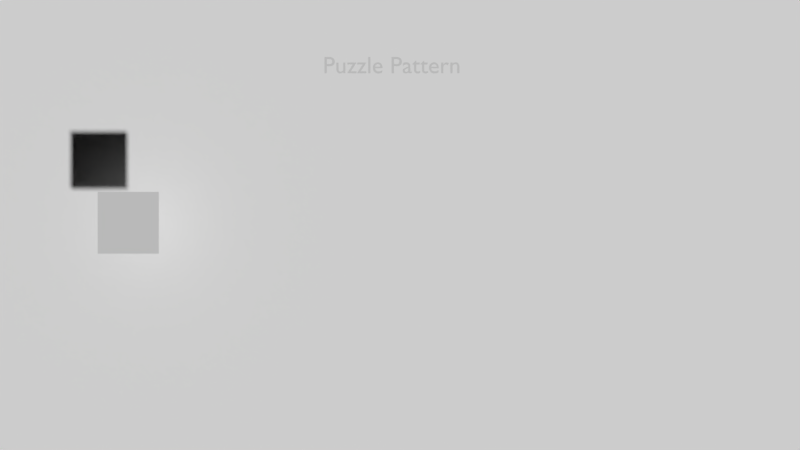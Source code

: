 # Source: puzzled.blend  (saved by Blender 2.78.0; exported with 4.5.12 LTS)
import bpy
from mathutils import Matrix  # noqa: F401  (used for matrix-valued properties, if any)

bpy.ops.wm.read_factory_settings(use_empty=True)
scene = bpy.context.scene
scene.name = 'PATTERN_VISUAL'

# ---- collections
col_collection_1_003 = bpy.data.collections.new('Collection 1.003'); scene.collection.children.link(col_collection_1_003)

# ---- materials (node trees are filled in below, after node groups)
mat_font = bpy.data.materials.new('font')
mat_font.alpha_threshold = 0.0
mat_font.use_transparent_shadow = False
mat_font.roughness = 0.5
mat_btn_play = bpy.data.materials.new('btn_play')
mat_btn_play.alpha_threshold = 0.0
mat_btn_play.use_transparent_shadow = False
mat_btn_play.roughness = 0.5
mat_transparent_bg = bpy.data.materials.new('transparent_bg')
mat_transparent_bg.alpha_threshold = 0.0
mat_transparent_bg.use_transparent_shadow = False
mat_transparent_bg.diffuse_color = (1.0, 1.0, 1.0, 1.0)
mat_transparent_bg.roughness = 0.5
mat_space_block = bpy.data.materials.new('space_block')
mat_space_block.alpha_threshold = 0.0
mat_space_block.use_transparent_shadow = False
mat_space_block.diffuse_color = (0.0, 0.0, 0.0, 1.0)
mat_space_block.roughness = 0.5
mat_space_block.line_color = (0.0, 0.0, 0.0, 1.0)
mat_block_001 = bpy.data.materials.new('block.001')
mat_block_001.alpha_threshold = 0.0
mat_block_001.use_transparent_shadow = False
mat_block_001.roughness = 0.5
mat_block_001.specular_intensity = 0.2341
mat_block_001.line_color = (0.0, 0.0, 0.0, 1.0)

# ---- material node trees

# ---- world
world_world_002 = bpy.data.worlds.new('World.002'); scene.world = world_world_002
world_world_002.color = (0.0, 0.0, 0.0)
world_world_002.use_sun_shadow = False
world_world_002.sun_shadow_jitter_overblur = 0.0
world_world_002.cycles.sampling_method = 'MANUAL'

# ---- cameras
cam_camera_003 = bpy.data.cameras.new('Camera.003')
cam_camera_003.clip_end = 100.0
cam_camera_003.lens = 35.0
cam_camera_003.sensor_width = 32.0
cam_camera_003.sensor_height = 18.0
cam_camera_003.display_size = 2.0
cam_camera_003.dof.focus_distance = 0.0
cam_camera_003.dof.aperture_fstop = 128.0
cam_camera_003.dof.aperture_blades = 6

# ---- meshes
me_plane_076 = bpy.data.meshes.new('Plane.076')
me_plane_076.from_pydata([(-1.0, -1.0, 0.0), (1.0, -1.0, 0.0), (-1.0, 1.0, 0.0), (1.0, 1.0, 0.0)], [], [(0, 1, 3, 2)])
_uv = me_plane_076.uv_layers.new(name='UVMap')
_uv.uv.foreach_set('vector', [0.2484, 0.5729, 0.4702, 0.5729, 0.4702, 0.9961, 0.2484, 0.9961])
me_plane_076.materials.append(mat_btn_play)
me_plane_076.use_remesh_preserve_volume = False
me_plane_076.use_remesh_preserve_attributes = False
me_plane_076.use_mirror_vertex_groups = False
me_plane_076.update()
me_plane_074 = bpy.data.meshes.new('Plane.074')
me_plane_074.from_pydata([(-1.0, -1.0, 0.0), (1.0, -1.0, 0.0), (-1.0, 1.0, 0.0), (1.0, 1.0, 0.0)], [], [(0, 1, 3, 2)])
me_plane_074.materials.append(mat_transparent_bg)
me_plane_074.use_remesh_preserve_volume = False
me_plane_074.use_remesh_preserve_attributes = False
me_plane_074.use_mirror_vertex_groups = False
me_plane_074.update()
me_plane_073 = bpy.data.meshes.new('Plane.073')
me_plane_073.from_pydata([(-1.0, -1.0, 0.0), (1.0, -1.0, 0.0), (-1.0, 1.0, 0.0), (1.0, 1.0, 0.0)], [], [(0, 1, 3, 2)])
_uv = me_plane_073.uv_layers.new(name='UVMap')
_uv.uv.foreach_set('vector', [0.7855, 0.08894, 0.9546, 0.08894, 0.9546, 0.3289, 0.7855, 0.3289])
me_plane_073.materials.append(mat_space_block)
me_plane_073.use_remesh_preserve_volume = False
me_plane_073.use_remesh_preserve_attributes = False
me_plane_073.use_mirror_vertex_groups = False
me_plane_073.update()
me_plane_072 = bpy.data.meshes.new('Plane.072')
me_plane_072.from_pydata([(-1.0, -1.0, 0.0), (1.0, -1.0, 0.0), (-1.0, 1.0, 0.0), (1.0, 1.0, 0.0)], [], [(0, 1, 3, 2)])
_uv = me_plane_072.uv_layers.new(name='UVMap')
_uv.uv.foreach_set('vector', [0.5355, 0.08894, 0.7046, 0.08894, 0.7046, 0.3289, 0.5355, 0.3289])
me_plane_072.materials.append(mat_block_001)
me_plane_072.use_remesh_preserve_volume = False
me_plane_072.use_remesh_preserve_attributes = False
me_plane_072.use_mirror_vertex_groups = False
me_plane_072.update()
me_plane_071 = bpy.data.meshes.new('Plane.071')
me_plane_071.from_pydata([(-1.0, -1.0, 0.0), (1.0, -1.0, 0.0), (-1.0, 1.0, 0.0), (1.0, 1.0, 0.0)], [], [(0, 1, 3, 2)])
me_plane_071.use_remesh_preserve_volume = False
me_plane_071.use_remesh_preserve_attributes = False
me_plane_071.use_mirror_vertex_groups = False
me_plane_071.update()
me_plane_070 = bpy.data.meshes.new('Plane.070')
me_plane_070.from_pydata([(-1.0, -1.0, 0.0), (1.0, -1.0, 0.0), (-1.0, 1.0, 0.0), (1.0, 1.0, 0.0)], [], [(0, 1, 3, 2)])
_uv = me_plane_070.uv_layers.new(name='UVMap')
_uv.uv.foreach_set('vector', [0.04756, 0.09296, 0.2026, 0.09296, 0.2026, 0.3329, 0.04756, 0.3329])
me_plane_070.materials.append(mat_block_001)
me_plane_070.use_remesh_preserve_volume = False
me_plane_070.use_remesh_preserve_attributes = False
me_plane_070.use_mirror_vertex_groups = False
me_plane_070.update()
me_plane_069 = bpy.data.meshes.new('Plane.069')
me_plane_069.from_pydata([(-1.0, -1.0, 0.0), (1.0, -1.0, 0.0), (-1.0, 1.0, 0.0), (1.0, 1.0, 0.0)], [], [(0, 1, 3, 2)])
_uv = me_plane_069.uv_layers.new(name='UVMap')
_uv.uv.foreach_set('vector', [0.2855, 0.08493, 0.4546, 0.08493, 0.4546, 0.3249, 0.2855, 0.3249])
me_plane_069.materials.append(mat_block_001)
me_plane_069.use_remesh_preserve_volume = False
me_plane_069.use_remesh_preserve_attributes = False
me_plane_069.use_mirror_vertex_groups = False
me_plane_069.update()
me_plane_066 = bpy.data.meshes.new('Plane.066')
me_plane_066.from_pydata([(-1.0, -1.0, 0.0), (1.0, -1.0, 0.0), (-1.0, 1.0, 0.0), (1.0, 1.0, 0.0)], [], [(0, 1, 3, 2)])
_uv = me_plane_066.uv_layers.new(name='UVMap')
_uv.uv.foreach_set('vector', [0.7925, 0.3096, 0.9476, 0.3096, 0.9476, 0.5496, 0.7925, 0.5496])
me_plane_066.materials.append(mat_block_001)
me_plane_066.use_remesh_preserve_volume = False
me_plane_066.use_remesh_preserve_attributes = False
me_plane_066.use_mirror_vertex_groups = False
me_plane_066.update()
me_plane_065 = bpy.data.meshes.new('Plane.065')
me_plane_065.from_pydata([(-1.0, -1.0, 0.0), (1.0, -1.0, 0.0), (-1.0, 1.0, 0.0), (1.0, 1.0, 0.0)], [], [(0, 1, 3, 2)])
_uv = me_plane_065.uv_layers.new(name='UVMap')
_uv.uv.foreach_set('vector', [0.5375, 0.3056, 0.6925, 0.3056, 0.6925, 0.5456, 0.5375, 0.5456])
me_plane_065.materials.append(mat_block_001)
me_plane_065.use_remesh_preserve_volume = False
me_plane_065.use_remesh_preserve_attributes = False
me_plane_065.use_mirror_vertex_groups = False
me_plane_065.update()
me_plane_064 = bpy.data.meshes.new('Plane.064')
me_plane_064.from_pydata([(-1.0, -1.0, 0.0), (1.0, -1.0, 0.0), (-1.0, 1.0, 0.0), (1.0, 1.0, 0.0)], [], [(0, 1, 3, 2)])
_uv = me_plane_064.uv_layers.new(name='UVMap')
_uv.uv.foreach_set('vector', [0.2855, 0.3056, 0.4546, 0.3056, 0.4546, 0.5456, 0.2855, 0.5456])
me_plane_064.materials.append(mat_block_001)
me_plane_064.use_remesh_preserve_volume = False
me_plane_064.use_remesh_preserve_attributes = False
me_plane_064.use_mirror_vertex_groups = False
me_plane_064.update()
me_plane_063 = bpy.data.meshes.new('Plane.063')
me_plane_063.from_pydata([(-1.0, -1.0, 0.0), (1.0, -1.0, 0.0), (-1.0, 1.0, 0.0), (1.0, 1.0, 0.0)], [], [(0, 1, 3, 2)])
_uv = me_plane_063.uv_layers.new(name='UVMap')
_uv.uv.foreach_set('vector', [0.04252, 0.2976, 0.1976, 0.2976, 0.1976, 0.5376, 0.04252, 0.5376])
me_plane_063.materials.append(mat_block_001)
me_plane_063.use_remesh_preserve_volume = False
me_plane_063.use_remesh_preserve_attributes = False
me_plane_063.use_mirror_vertex_groups = False
me_plane_063.update()
me_plane_062 = bpy.data.meshes.new('Plane.062')
me_plane_062.from_pydata([(-1.0, -1.0, 0.0), (1.0, -1.0, 0.0), (-1.0, 1.0, 0.0), (1.0, 1.0, 0.0)], [], [(0, 1, 3, 2)])
_uv = me_plane_062.uv_layers.new(name='UVMap')
_uv.uv.foreach_set('vector', [0.04252, 0.5263, 0.1976, 0.5263, 0.1976, 0.7663, 0.04252, 0.7663])
me_plane_062.materials.append(mat_block_001)
me_plane_062.use_remesh_preserve_volume = False
me_plane_062.use_remesh_preserve_attributes = False
me_plane_062.use_mirror_vertex_groups = False
me_plane_062.update()
me_plane_061 = bpy.data.meshes.new('Plane.061')
me_plane_061.from_pydata([(-1.0, -1.0, 0.0), (1.0, -1.0, 0.0), (-1.0, 1.0, 0.0), (1.0, 1.0, 0.0)], [], [(0, 1, 3, 2)])
_uv = me_plane_061.uv_layers.new(name='UVMap')
_uv.uv.foreach_set('vector', [0.2855, 0.5263, 0.4546, 0.5263, 0.4546, 0.7663, 0.2855, 0.7663])
me_plane_061.materials.append(mat_block_001)
me_plane_061.use_remesh_preserve_volume = False
me_plane_061.use_remesh_preserve_attributes = False
me_plane_061.use_mirror_vertex_groups = False
me_plane_061.update()
me_plane_060 = bpy.data.meshes.new('Plane.060')
me_plane_060.from_pydata([(-1.0, -1.0, 0.0), (1.0, -1.0, 0.0), (-1.0, 1.0, 0.0), (1.0, 1.0, 0.0)], [], [(0, 1, 3, 2)])
_uv = me_plane_060.uv_layers.new(name='UVMap')
_uv.uv.foreach_set('vector', [0.5375, 0.5263, 0.6925, 0.5263, 0.6925, 0.7663, 0.5375, 0.7663])
me_plane_060.materials.append(mat_block_001)
me_plane_060.use_remesh_preserve_volume = False
me_plane_060.use_remesh_preserve_attributes = False
me_plane_060.use_mirror_vertex_groups = False
me_plane_060.update()
me_plane_059 = bpy.data.meshes.new('Plane.059')
me_plane_059.from_pydata([(-1.0, -1.0, 0.0), (1.0, -1.0, 0.0), (-1.0, 1.0, 0.0), (1.0, 1.0, 0.0)], [], [(0, 1, 3, 2)])
_uv = me_plane_059.uv_layers.new(name='UVMap')
_uv.uv.foreach_set('vector', [0.7842, 0.5183, 0.9392, 0.5183, 0.9392, 0.7582, 0.7842, 0.7582])
me_plane_059.materials.append(mat_block_001)
me_plane_059.use_remesh_preserve_volume = False
me_plane_059.use_remesh_preserve_attributes = False
me_plane_059.use_mirror_vertex_groups = False
me_plane_059.update()
me_plane_058 = bpy.data.meshes.new('Plane.058')
me_plane_058.from_pydata([(-1.0, -1.0, 0.0), (1.0, -1.0, 0.0), (-1.0, 1.0, 0.0), (1.0, 1.0, 0.0)], [], [(0, 1, 3, 2)])
_uv = me_plane_058.uv_layers.new(name='UVMap')
_uv.uv.foreach_set('vector', [0.7925, 0.7309, 0.9476, 0.7309, 0.9476, 0.9709, 0.7925, 0.9709])
me_plane_058.materials.append(mat_block_001)
me_plane_058.use_remesh_preserve_volume = False
me_plane_058.use_remesh_preserve_attributes = False
me_plane_058.use_mirror_vertex_groups = False
me_plane_058.update()
me_plane_057 = bpy.data.meshes.new('Plane.057')
me_plane_057.from_pydata([(-1.0, -1.0, 0.0), (1.0, -1.0, 0.0), (-1.0, 1.0, 0.0), (1.0, 1.0, 0.0)], [], [(0, 1, 3, 2)])
_uv = me_plane_057.uv_layers.new(name='UVMap')
_uv.uv.foreach_set('vector', [0.5425, 0.7309, 0.6976, 0.7309, 0.6976, 0.9709, 0.5425, 0.9709])
me_plane_057.materials.append(mat_block_001)
me_plane_057.use_remesh_preserve_volume = False
me_plane_057.use_remesh_preserve_attributes = False
me_plane_057.use_mirror_vertex_groups = False
me_plane_057.update()
me_plane_056 = bpy.data.meshes.new('Plane.056')
me_plane_056.from_pydata([(-1.0, -1.0, 0.0), (1.0, -1.0, 0.0), (-1.0, 1.0, 0.0), (1.0, 1.0, 0.0)], [], [(0, 1, 3, 2)])
_uv = me_plane_056.uv_layers.new(name='UVMap')
_uv.uv.foreach_set('vector', [0.2855, 0.7309, 0.4546, 0.7309, 0.4546, 0.9709, 0.2855, 0.9709])
me_plane_056.materials.append(mat_block_001)
me_plane_056.use_remesh_preserve_volume = False
me_plane_056.use_remesh_preserve_attributes = False
me_plane_056.use_mirror_vertex_groups = False
me_plane_056.update()
me_plane_055 = bpy.data.meshes.new('Plane.055')
me_plane_055.from_pydata([(-1.0, -1.0, 0.0), (1.0, -1.0, 0.0), (-1.0, 1.0, 0.0), (1.0, 1.0, 0.0)], [], [(0, 1, 3, 2)])
_uv = me_plane_055.uv_layers.new(name='UVMap')
_uv.uv.foreach_set('vector', [0.04252, 0.7309, 0.1976, 0.7309, 0.1976, 0.9709, 0.04252, 0.9709])
me_plane_055.materials.append(mat_block_001)
me_plane_055.use_remesh_preserve_volume = False
me_plane_055.use_remesh_preserve_attributes = False
me_plane_055.use_mirror_vertex_groups = False
me_plane_055.update()
me_plane_054 = bpy.data.meshes.new('Plane.054')
me_plane_054.from_pydata([(-1.0, -1.0, 0.0), (1.0, -1.0, 0.0), (-1.0, 1.0, 0.0), (1.0, 1.0, 0.0)], [], [(0, 1, 3, 2)])
me_plane_054.use_remesh_preserve_volume = False
me_plane_054.use_remesh_preserve_attributes = False
me_plane_054.use_mirror_vertex_groups = False
me_plane_054.update()
me_plane_053 = bpy.data.meshes.new('Plane.053')
me_plane_053.from_pydata([(-1.0, -1.0, 0.0), (1.0, -1.0, 0.0), (-1.0, 1.0, 0.0), (1.0, 1.0, 0.0)], [], [(0, 1, 3, 2)])
me_plane_053.use_remesh_preserve_volume = False
me_plane_053.use_remesh_preserve_attributes = False
me_plane_053.use_mirror_vertex_groups = False
me_plane_053.update()
me_plane_052 = bpy.data.meshes.new('Plane.052')
me_plane_052.from_pydata([(-1.0, -1.0, 0.0), (1.0, -1.0, 0.0), (-1.0, 1.0, 0.0), (1.0, 1.0, 0.0)], [], [(0, 1, 3, 2)])
me_plane_052.use_remesh_preserve_volume = False
me_plane_052.use_remesh_preserve_attributes = False
me_plane_052.use_mirror_vertex_groups = False
me_plane_052.update()
me_plane_050 = bpy.data.meshes.new('Plane.050')
me_plane_050.from_pydata([(-1.0, -1.0, 0.0), (1.0, -1.0, 0.0), (-1.0, 1.0, 0.0), (1.0, 1.0, 0.0)], [], [(0, 1, 3, 2)])
me_plane_050.use_remesh_preserve_volume = False
me_plane_050.use_remesh_preserve_attributes = False
me_plane_050.use_mirror_vertex_groups = False
me_plane_050.update()
me_plane_049 = bpy.data.meshes.new('Plane.049')
me_plane_049.from_pydata([(-1.0, -1.0, 0.0), (1.0, -1.0, 0.0), (-1.0, 1.0, 0.0), (1.0, 1.0, 0.0)], [], [(0, 1, 3, 2)])
me_plane_049.use_remesh_preserve_volume = False
me_plane_049.use_remesh_preserve_attributes = False
me_plane_049.use_mirror_vertex_groups = False
me_plane_049.update()
me_plane_048 = bpy.data.meshes.new('Plane.048')
me_plane_048.from_pydata([(-1.0, -1.0, 0.0), (1.0, -1.0, 0.0), (-1.0, 1.0, 0.0), (1.0, 1.0, 0.0)], [], [(0, 1, 3, 2)])
me_plane_048.use_remesh_preserve_volume = False
me_plane_048.use_remesh_preserve_attributes = False
me_plane_048.use_mirror_vertex_groups = False
me_plane_048.update()
me_plane_047 = bpy.data.meshes.new('Plane.047')
me_plane_047.from_pydata([(-1.0, -1.0, 0.0), (1.0, -1.0, 0.0), (-1.0, 1.0, 0.0), (1.0, 1.0, 0.0)], [], [(0, 1, 3, 2)])
me_plane_047.use_remesh_preserve_volume = False
me_plane_047.use_remesh_preserve_attributes = False
me_plane_047.use_mirror_vertex_groups = False
me_plane_047.update()
me_plane_046 = bpy.data.meshes.new('Plane.046')
me_plane_046.from_pydata([(-1.0, -1.0, 0.0), (1.0, -1.0, 0.0), (-1.0, 1.0, 0.0), (1.0, 1.0, 0.0)], [], [(0, 1, 3, 2)])
me_plane_046.use_remesh_preserve_volume = False
me_plane_046.use_remesh_preserve_attributes = False
me_plane_046.use_mirror_vertex_groups = False
me_plane_046.update()
me_plane_045 = bpy.data.meshes.new('Plane.045')
me_plane_045.from_pydata([(-1.0, -1.0, 0.0), (1.0, -1.0, 0.0), (-1.0, 1.0, 0.0), (1.0, 1.0, 0.0)], [], [(0, 1, 3, 2)])
me_plane_045.use_remesh_preserve_volume = False
me_plane_045.use_remesh_preserve_attributes = False
me_plane_045.use_mirror_vertex_groups = False
me_plane_045.update()
me_plane_044 = bpy.data.meshes.new('Plane.044')
me_plane_044.from_pydata([(-1.0, -1.0, 0.0), (1.0, -1.0, 0.0), (-1.0, 1.0, 0.0), (1.0, 1.0, 0.0)], [], [(0, 1, 3, 2)])
me_plane_044.use_remesh_preserve_volume = False
me_plane_044.use_remesh_preserve_attributes = False
me_plane_044.use_mirror_vertex_groups = False
me_plane_044.update()
me_plane_043 = bpy.data.meshes.new('Plane.043')
me_plane_043.from_pydata([(-1.0, -1.0, 0.0), (1.0, -1.0, 0.0), (-1.0, 1.0, 0.0), (1.0, 1.0, 0.0)], [], [(0, 1, 3, 2)])
me_plane_043.use_remesh_preserve_volume = False
me_plane_043.use_remesh_preserve_attributes = False
me_plane_043.use_mirror_vertex_groups = False
me_plane_043.update()
me_plane_042 = bpy.data.meshes.new('Plane.042')
me_plane_042.from_pydata([(-1.0, -1.0, 0.0), (1.0, -1.0, 0.0), (-1.0, 1.0, 0.0), (1.0, 1.0, 0.0)], [], [(0, 1, 3, 2)])
me_plane_042.use_remesh_preserve_volume = False
me_plane_042.use_remesh_preserve_attributes = False
me_plane_042.use_mirror_vertex_groups = False
me_plane_042.update()
me_plane_041 = bpy.data.meshes.new('Plane.041')
me_plane_041.from_pydata([(-1.0, -1.0, 0.0), (1.0, -1.0, 0.0), (-1.0, 1.0, 0.0), (1.0, 1.0, 0.0)], [], [(0, 1, 3, 2)])
me_plane_041.use_remesh_preserve_volume = False
me_plane_041.use_remesh_preserve_attributes = False
me_plane_041.use_mirror_vertex_groups = False
me_plane_041.update()
me_plane_040 = bpy.data.meshes.new('Plane.040')
me_plane_040.from_pydata([(-1.0, -1.0, 0.0), (1.0, -1.0, 0.0), (-1.0, 1.0, 0.0), (1.0, 1.0, 0.0)], [], [(0, 1, 3, 2)])
me_plane_040.use_remesh_preserve_volume = False
me_plane_040.use_remesh_preserve_attributes = False
me_plane_040.use_mirror_vertex_groups = False
me_plane_040.update()
me_plane_023 = bpy.data.meshes.new('Plane.023')
me_plane_023.from_pydata([(-1.0, -1.0, 0.0), (1.0, -1.0, 0.0), (-1.0, 1.0, 0.0), (1.0, 1.0, 0.0)], [], [(0, 1, 3, 2)])
me_plane_023.use_remesh_preserve_volume = False
me_plane_023.use_remesh_preserve_attributes = False
me_plane_023.use_mirror_vertex_groups = False
me_plane_023.update()

# ---- curves / text
txt_text_015 = bpy.data.curves.new('Text.015', 'FONT')
txt_text_015.dimensions = '2D'
txt_text_015.body = 'Puzzle Pattern'
txt_text_015.materials.append(mat_font)
txt_text_015.use_path_clamp = True
txt_text_015.bevel_resolution = 0

# ---- objects
ob_text = bpy.data.objects.new('Text', txt_text_015)
ob_main = bpy.data.objects.new('main', None)
ob_plane_033 = bpy.data.objects.new('Plane.033', me_plane_076)
ob_pattern_bg = bpy.data.objects.new('pattern_bg', me_plane_074)
ob_camera_003 = bpy.data.objects.new('Camera.003', cam_camera_003)
ob_plane_031 = bpy.data.objects.new('Plane.031', me_plane_073)
ob_plane_028 = bpy.data.objects.new('Plane.028', me_plane_072)
ob_plane_027 = bpy.data.objects.new('Plane.027', me_plane_071)
ob_plane_030 = bpy.data.objects.new('Plane.030', me_plane_070)
ob_plane_029 = bpy.data.objects.new('Plane.029', me_plane_069)
ob_plane_026 = bpy.data.objects.new('Plane.026', me_plane_066)
ob_plane_025 = bpy.data.objects.new('Plane.025', me_plane_065)
ob_plane_024 = bpy.data.objects.new('Plane.024', me_plane_064)
ob_plane_023 = bpy.data.objects.new('Plane.023', me_plane_063)
ob_plane_022 = bpy.data.objects.new('Plane.022', me_plane_062)
ob_plane_021 = bpy.data.objects.new('Plane.021', me_plane_061)
ob_plane_020 = bpy.data.objects.new('Plane.020', me_plane_060)
ob_plane_019 = bpy.data.objects.new('Plane.019', me_plane_059)
ob_plane_018 = bpy.data.objects.new('Plane.018', me_plane_058)
ob_plane_017 = bpy.data.objects.new('Plane.017', me_plane_057)
ob_plane_016 = bpy.data.objects.new('Plane.016', me_plane_056)
ob_plane_012 = bpy.data.objects.new('Plane.012', me_plane_055)
ob_plane_015 = bpy.data.objects.new('Plane.015', me_plane_054)
ob_plane_014 = bpy.data.objects.new('Plane.014', me_plane_053)
ob_plane_013 = bpy.data.objects.new('Plane.013', me_plane_052)
ob_plane_011 = bpy.data.objects.new('Plane.011', me_plane_050)
ob_plane_010 = bpy.data.objects.new('Plane.010', me_plane_049)
ob_plane_009 = bpy.data.objects.new('Plane.009', me_plane_048)
ob_plane_008 = bpy.data.objects.new('Plane.008', me_plane_047)
ob_plane_007 = bpy.data.objects.new('Plane.007', me_plane_046)
ob_plane_006 = bpy.data.objects.new('Plane.006', me_plane_045)
ob_plane_005 = bpy.data.objects.new('Plane.005', me_plane_044)
ob_plane_004 = bpy.data.objects.new('Plane.004', me_plane_043)
ob_plane_003 = bpy.data.objects.new('Plane.003', me_plane_042)
ob_plane_002 = bpy.data.objects.new('Plane.002', me_plane_041)
ob_plane_001 = bpy.data.objects.new('Plane.001', me_plane_040)
ob_plane = bpy.data.objects.new('Plane', me_plane_023)

# ---- transforms, parenting, visibility, modifiers, constraints
ob_text.location = (-3.029, 3.276, -1.278)
ob_text.scale = (0.7, 0.7, 0.7)
ob_text.lineart.crease_threshold = 0.0
ob_main.location = (-0.4133, 8.312, 1.721)
ob_main.rotation_euler = (-1.571, -0.0, 0.0)
ob_main.scale = (1.4, 1.4, 1.4)
ob_main.empty_display_type = 'CIRCLE'
ob_main.empty_image_offset = (0.0, 0.0)
ob_main.lineart.crease_threshold = 0.0
ob_plane_033.location = (-8.155, -1.124, 0.6436)
ob_plane_033.scale = (0.8316, 0.84, 0.84)
ob_plane_033.lineart.crease_threshold = 0.0
ob_pattern_bg.location = (-0.08761, -0.1385, -1.279)
ob_pattern_bg.scale = (15.82, 13.19, 16.28)
ob_pattern_bg.lineart.crease_threshold = 0.0
ob_camera_003.location = (-0.7613, -1.184, 24.45)
ob_camera_003.lineart.crease_threshold = 0.0
ob_plane_031.location = (2.364, -4.394, 1.2)
ob_plane_031.scale = (0.98, 0.98, 0.98)
ob_plane_031.hide_render = True
ob_plane_031.lineart.crease_threshold = 0.0
ob_plane_028.location = (0.3102, -4.394, 1.2)
ob_plane_028.scale = (0.98, 0.98, 0.98)
ob_plane_028.hide_render = True
ob_plane_028.lineart.crease_threshold = 0.0
ob_plane_027.location = (2.364, -4.394, -0.2)
ob_plane_027.scale = (0.98, 0.98, 0.98)
ob_plane_027.hide_render = True
ob_plane_027.display_type = 'WIRE'
ob_plane_027.lineart.crease_threshold = 0.0
ob_plane_030.location = (-3.795, -4.394, 1.2)
ob_plane_030.scale = (0.98, 0.98, 0.98)
ob_plane_030.hide_render = True
ob_plane_030.lineart.crease_threshold = 0.0
ob_plane_029.location = (-1.744, -4.394, 1.2)
ob_plane_029.scale = (0.98, 0.98, 0.98)
ob_plane_029.hide_render = True
ob_plane_029.lineart.crease_threshold = 0.0
ob_plane_026.location = (2.364, -2.323, 1.2)
ob_plane_026.scale = (0.98, 0.98, 0.98)
ob_plane_026.hide_render = True
ob_plane_026.lineart.crease_threshold = 0.0
ob_plane_025.location = (0.3102, -2.323, 1.2)
ob_plane_025.scale = (0.98, 0.98, 0.98)
ob_plane_025.hide_render = True
ob_plane_025.lineart.crease_threshold = 0.0
ob_plane_024.location = (-1.744, -2.323, 1.2)
ob_plane_024.scale = (0.98, 0.98, 0.98)
ob_plane_024.hide_render = True
ob_plane_024.lineart.crease_threshold = 0.0
ob_plane_023.location = (-3.795, -2.323, 1.2)
ob_plane_023.scale = (0.98, 0.98, 0.98)
ob_plane_023.hide_render = True
ob_plane_023.lineart.crease_threshold = 0.0
ob_plane_022.location = (-3.795, -0.2591, 1.2)
ob_plane_022.scale = (0.98, 0.98, 0.98)
ob_plane_022.hide_render = True
ob_plane_022.lineart.crease_threshold = 0.0
ob_plane_021.location = (-1.744, -0.2591, 1.2)
ob_plane_021.scale = (0.98, 0.98, 0.98)
ob_plane_021.hide_render = True
ob_plane_021.lineart.crease_threshold = 0.0
ob_plane_020.location = (0.3102, -0.2591, 1.2)
ob_plane_020.scale = (0.98, 0.98, 0.98)
ob_plane_020.hide_render = True
ob_plane_020.lineart.crease_threshold = 0.0
ob_plane_019.location = (2.364, -0.2591, 1.2)
ob_plane_019.scale = (0.98, 0.98, 0.98)
ob_plane_019.hide_render = True
ob_plane_019.lineart.crease_threshold = 0.0
ob_plane_018.location = (2.364, 1.798, 1.2)
ob_plane_018.scale = (0.98, 0.98, 0.98)
ob_plane_018.hide_render = True
ob_plane_018.lineart.crease_threshold = 0.0
ob_plane_017.location = (0.3102, 1.798, 1.2)
ob_plane_017.scale = (0.98, 0.98, 0.98)
ob_plane_017.hide_render = True
ob_plane_017.lineart.crease_threshold = 0.0
ob_plane_016.location = (-1.744, 1.798, 1.2)
ob_plane_016.scale = (0.98, 0.98, 0.98)
ob_plane_016.hide_render = True
ob_plane_016.lineart.crease_threshold = 0.0
ob_plane_012.location = (-3.795, 1.798, 1.2)
ob_plane_012.scale = (0.98, 0.98, 0.98)
ob_plane_012.hide_render = True
ob_plane_012.lineart.crease_threshold = 0.0
ob_plane_015.location = (-3.795, -4.394, -0.2)
ob_plane_015.scale = (0.98, 0.98, 0.98)
ob_plane_015.hide_render = True
ob_plane_015.display_type = 'WIRE'
ob_plane_015.lineart.crease_threshold = 0.0
ob_plane_014.location = (-1.744, -4.394, -0.2)
ob_plane_014.scale = (0.98, 0.98, 0.98)
ob_plane_014.hide_render = True
ob_plane_014.display_type = 'WIRE'
ob_plane_014.lineart.crease_threshold = 0.0
ob_plane_013.location = (0.3102, -4.394, -0.2)
ob_plane_013.scale = (0.98, 0.98, 0.98)
ob_plane_013.hide_render = True
ob_plane_013.display_type = 'WIRE'
ob_plane_013.lineart.crease_threshold = 0.0
ob_plane_011.location = (2.364, -2.323, -0.2)
ob_plane_011.scale = (0.98, 0.98, 0.98)
ob_plane_011.hide_render = True
ob_plane_011.display_type = 'WIRE'
ob_plane_011.lineart.crease_threshold = 0.0
ob_plane_010.location = (0.3102, -2.323, -0.2)
ob_plane_010.scale = (0.98, 0.98, 0.98)
ob_plane_010.hide_render = True
ob_plane_010.display_type = 'WIRE'
ob_plane_010.lineart.crease_threshold = 0.0
ob_plane_009.location = (-1.744, -2.323, -0.2)
ob_plane_009.scale = (0.98, 0.98, 0.98)
ob_plane_009.hide_render = True
ob_plane_009.display_type = 'WIRE'
ob_plane_009.lineart.crease_threshold = 0.0
ob_plane_008.location = (-3.795, -2.323, -0.2)
ob_plane_008.scale = (0.98, 0.98, 0.98)
ob_plane_008.hide_render = True
ob_plane_008.display_type = 'WIRE'
ob_plane_008.lineart.crease_threshold = 0.0
ob_plane_007.location = (-3.795, -0.2591, -0.2)
ob_plane_007.scale = (0.98, 0.98, 0.98)
ob_plane_007.hide_render = True
ob_plane_007.display_type = 'WIRE'
ob_plane_007.lineart.crease_threshold = 0.0
ob_plane_006.location = (-1.744, -0.2591, -0.2)
ob_plane_006.scale = (0.98, 0.98, 0.98)
ob_plane_006.hide_render = True
ob_plane_006.display_type = 'WIRE'
ob_plane_006.lineart.crease_threshold = 0.0
ob_plane_005.location = (0.3102, -0.2591, -0.2)
ob_plane_005.scale = (0.98, 0.98, 0.98)
ob_plane_005.hide_render = True
ob_plane_005.display_type = 'WIRE'
ob_plane_005.lineart.crease_threshold = 0.0
ob_plane_004.location = (2.364, -0.2591, -0.2)
ob_plane_004.scale = (0.98, 0.98, 0.98)
ob_plane_004.hide_render = True
ob_plane_004.display_type = 'WIRE'
ob_plane_004.lineart.crease_threshold = 0.0
ob_plane_003.location = (2.364, 1.798, -0.2)
ob_plane_003.scale = (0.98, 0.98, 0.98)
ob_plane_003.hide_render = True
ob_plane_003.display_type = 'WIRE'
ob_plane_003.lineart.crease_threshold = 0.0
ob_plane_002.location = (0.3102, 1.798, -0.2)
ob_plane_002.scale = (0.98, 0.98, 0.98)
ob_plane_002.hide_render = True
ob_plane_002.display_type = 'WIRE'
ob_plane_002.lineart.crease_threshold = 0.0
ob_plane_001.location = (-1.744, 1.798, -0.2)
ob_plane_001.scale = (0.98, 0.98, 0.98)
ob_plane_001.hide_render = True
ob_plane_001.display_type = 'WIRE'
ob_plane_001.lineart.crease_threshold = 0.0
ob_plane.location = (-3.795, 1.798, -0.2)
ob_plane.scale = (0.98, 0.98, 0.98)
ob_plane.hide_render = True
ob_plane.display_type = 'WIRE'
ob_plane.lineart.crease_threshold = 0.0

# ---- collection membership
col_collection_1_003.objects.link(ob_text)
col_collection_1_003.objects.link(ob_main)
col_collection_1_003.objects.link(ob_plane_033)
col_collection_1_003.objects.link(ob_pattern_bg)
col_collection_1_003.objects.link(ob_camera_003)
col_collection_1_003.objects.link(ob_plane_031)
col_collection_1_003.objects.link(ob_plane_028)
col_collection_1_003.objects.link(ob_plane_027)
col_collection_1_003.objects.link(ob_plane_030)
col_collection_1_003.objects.link(ob_plane_029)
col_collection_1_003.objects.link(ob_plane_026)
col_collection_1_003.objects.link(ob_plane_025)
col_collection_1_003.objects.link(ob_plane_024)
col_collection_1_003.objects.link(ob_plane_023)
col_collection_1_003.objects.link(ob_plane_022)
col_collection_1_003.objects.link(ob_plane_021)
col_collection_1_003.objects.link(ob_plane_020)
col_collection_1_003.objects.link(ob_plane_019)
col_collection_1_003.objects.link(ob_plane_018)
col_collection_1_003.objects.link(ob_plane_017)
col_collection_1_003.objects.link(ob_plane_016)
col_collection_1_003.objects.link(ob_plane_012)
col_collection_1_003.objects.link(ob_plane_015)
col_collection_1_003.objects.link(ob_plane_014)
col_collection_1_003.objects.link(ob_plane_013)
col_collection_1_003.objects.link(ob_plane_011)
col_collection_1_003.objects.link(ob_plane_010)
col_collection_1_003.objects.link(ob_plane_009)
col_collection_1_003.objects.link(ob_plane_008)
col_collection_1_003.objects.link(ob_plane_007)
col_collection_1_003.objects.link(ob_plane_006)
col_collection_1_003.objects.link(ob_plane_005)
col_collection_1_003.objects.link(ob_plane_004)
col_collection_1_003.objects.link(ob_plane_003)
col_collection_1_003.objects.link(ob_plane_002)
col_collection_1_003.objects.link(ob_plane_001)
col_collection_1_003.objects.link(ob_plane)

# ---- scene / render settings (as saved in the file)
scene.camera = ob_camera_003
scene.frame_start = 1; scene.frame_end = 250; scene.frame_set(200)
scene.render.engine = 'BLENDER_EEVEE_NEXT'
scene.render.image_settings.exr_codec = 'NONE'
scene.render.resolution_percentage = 50
scene.render.dither_intensity = 0.0
scene.render.simplify_subdivision_render = 0
scene.render.simplify_child_particles_render = 0.0
scene.cycles.use_denoising = False
scene.cycles.samples = 128
scene.cycles.sampling_pattern = 'TABULATED_SOBOL'
scene.cycles.light_sampling_threshold = 0.0
scene.cycles.use_adaptive_sampling = False
scene.cycles.use_light_tree = False
scene.cycles.blur_glossy = 0.0
scene.cycles.sample_clamp_indirect = 0.0
scene.view_settings.view_transform = 'Standard'
bpy.context.view_layer.update()

# ---- added for rendering (the .blend has no usable light): sun
light_auto_sun = bpy.data.lights.new('AutoSun', 'SUN')
light_auto_sun.energy = 3.0
light_auto_sun.angle = 0.0523599
ob_auto_sun = bpy.data.objects.new('AutoSun', light_auto_sun)
scene.collection.objects.link(ob_auto_sun)
ob_auto_sun.rotation_euler = (0.872665, 0.174533, 0.523599)
bpy.context.view_layer.update()
